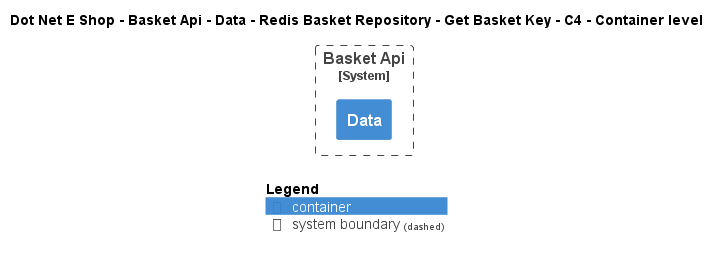

The diagram above was rendered by PlantUML. Its source (embedded in the PNG):
@startuml
!include ..\..\..\..\..\..\..\..\..\.c4s\C4_Container.puml

AddElementTag("c4interflow:lifecycle:new", $bgColor=green, $fontColor=#ffffff, $borderColor=green, $shadowing="False")
AddElementTag("c4interflow:lifecycle:changed", $bgColor=orange, $fontColor=#ffffff, $borderColor=orange, $shadowing="False")
AddElementTag("c4interflow:lifecycle:removed", $bgColor=red, $fontColor=#ffffff, $borderColor=red, $shadowing="False")

AddRelTag("c4interflow:lifecycle:new", $textColor=green, $lineColor=green)
AddRelTag("c4interflow:lifecycle:changed", $textColor=orange, $lineColor=orange)
AddRelTag("c4interflow:lifecycle:removed", $textColor=red, $lineColor=red)

SHOW_PERSON_PORTRAIT()
LAYOUT_TOP_DOWN()

skinparam linetype polyline

title Dot Net E Shop - Basket Api - Data - Redis Basket Repository - Get Basket Key - C4 - Container level


System_Boundary(DotNetEShop.SoftwareSystems.BasketApi, "Basket Api") {
    Container(DotNetEShop.SoftwareSystems.BasketApi.Containers.Data, "Data", "", "")
}



SHOW_LEGEND()
@enduml